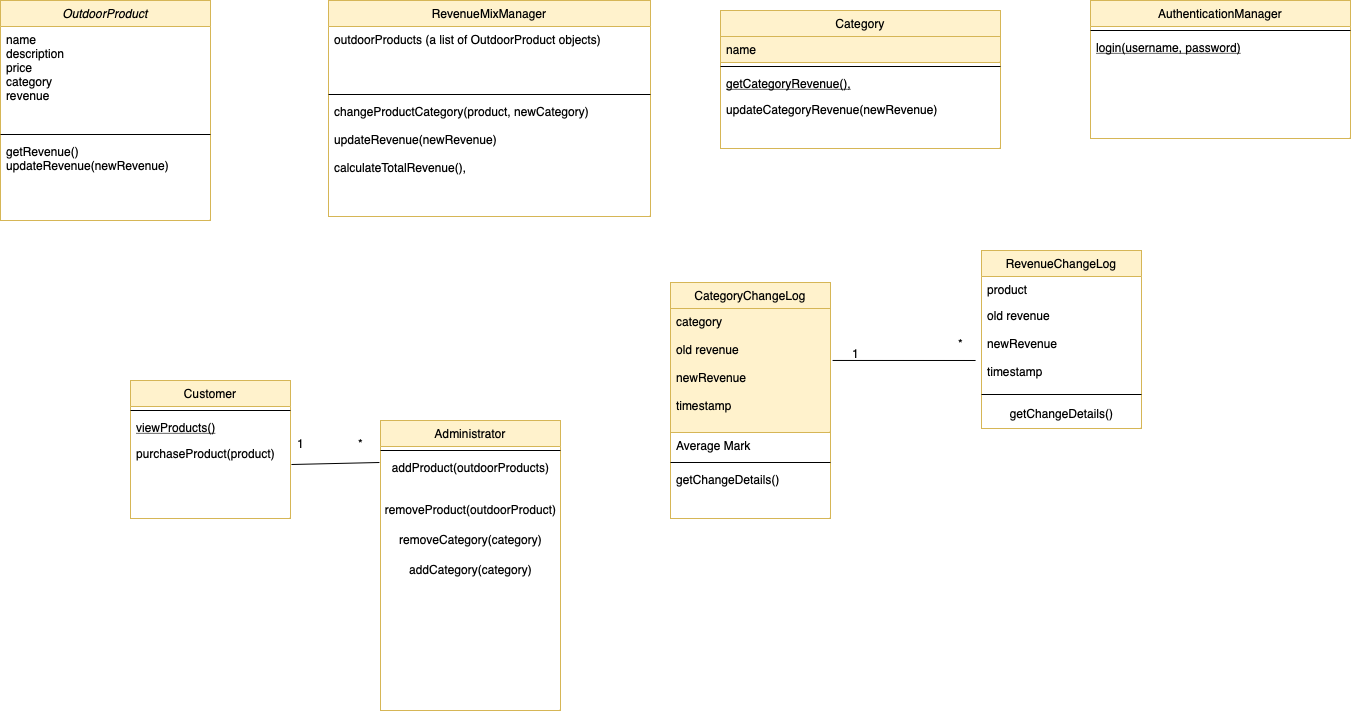

The diagram above was exported from draw.io. Its source (the exported page's mxGraphModel, read from the mxfile embedded in the PNG):
<mxGraphModel dx="665" dy="646" grid="1" gridSize="10" guides="1" tooltips="1" connect="1" arrows="1" fold="1" page="1" pageScale="1" pageWidth="827" pageHeight="1169" math="0" shadow="0">
  <root>
    <mxCell id="WIyWlLk6GJQsqaUBKTNV-0" />
    <mxCell id="WIyWlLk6GJQsqaUBKTNV-1" parent="WIyWlLk6GJQsqaUBKTNV-0" />
    <mxCell id="zkfFHV4jXpPFQw0GAbJ--0" value="OutdoorProduct" style="swimlane;fontStyle=2;align=center;verticalAlign=top;childLayout=stackLayout;horizontal=1;startSize=26;horizontalStack=0;resizeParent=1;resizeLast=0;collapsible=1;marginBottom=0;rounded=0;shadow=0;strokeWidth=1;fillColor=#fff2cc;strokeColor=#d6b656;" parent="WIyWlLk6GJQsqaUBKTNV-1" vertex="1">
      <mxGeometry x="180" y="120" width="210" height="220" as="geometry">
        <mxRectangle x="230" y="140" width="160" height="26" as="alternateBounds" />
      </mxGeometry>
    </mxCell>
    <mxCell id="zkfFHV4jXpPFQw0GAbJ--2" value="name&#10;description&#10;price&#10;category&#10;revenue" style="text;align=left;verticalAlign=top;spacingLeft=4;spacingRight=4;overflow=hidden;rotatable=0;points=[[0,0.5],[1,0.5]];portConstraint=eastwest;rounded=0;shadow=0;html=0;" parent="zkfFHV4jXpPFQw0GAbJ--0" vertex="1">
      <mxGeometry y="26" width="210" height="104" as="geometry" />
    </mxCell>
    <mxCell id="zkfFHV4jXpPFQw0GAbJ--4" value="" style="line;html=1;strokeWidth=1;align=left;verticalAlign=middle;spacingTop=-1;spacingLeft=3;spacingRight=3;rotatable=0;labelPosition=right;points=[];portConstraint=eastwest;" parent="zkfFHV4jXpPFQw0GAbJ--0" vertex="1">
      <mxGeometry y="130" width="210" height="8" as="geometry" />
    </mxCell>
    <mxCell id="zkfFHV4jXpPFQw0GAbJ--5" value="getRevenue()&#10;updateRevenue(newRevenue)&#10;" style="text;align=left;verticalAlign=top;spacingLeft=4;spacingRight=4;overflow=hidden;rotatable=0;points=[[0,0.5],[1,0.5]];portConstraint=eastwest;" parent="zkfFHV4jXpPFQw0GAbJ--0" vertex="1">
      <mxGeometry y="138" width="210" height="32" as="geometry" />
    </mxCell>
    <mxCell id="zkfFHV4jXpPFQw0GAbJ--6" value="RevenueChangeLog" style="swimlane;fontStyle=0;align=center;verticalAlign=top;childLayout=stackLayout;horizontal=1;startSize=26;horizontalStack=0;resizeParent=1;resizeLast=0;collapsible=1;marginBottom=0;rounded=0;shadow=0;strokeWidth=1;fillColor=#fff2cc;strokeColor=#d6b656;" parent="WIyWlLk6GJQsqaUBKTNV-1" vertex="1">
      <mxGeometry x="1161" y="370" width="160" height="178" as="geometry">
        <mxRectangle x="130" y="380" width="160" height="26" as="alternateBounds" />
      </mxGeometry>
    </mxCell>
    <mxCell id="zkfFHV4jXpPFQw0GAbJ--7" value="product&#10;&#10;" style="text;align=left;verticalAlign=top;spacingLeft=4;spacingRight=4;overflow=hidden;rotatable=0;points=[[0,0.5],[1,0.5]];portConstraint=eastwest;" parent="zkfFHV4jXpPFQw0GAbJ--6" vertex="1">
      <mxGeometry y="26" width="160" height="26" as="geometry" />
    </mxCell>
    <mxCell id="zkfFHV4jXpPFQw0GAbJ--8" value="old revenue&#10;&#10;newRevenue&#10;&#10;timestamp" style="text;align=left;verticalAlign=top;spacingLeft=4;spacingRight=4;overflow=hidden;rotatable=0;points=[[0,0.5],[1,0.5]];portConstraint=eastwest;rounded=0;shadow=0;html=0;" parent="zkfFHV4jXpPFQw0GAbJ--6" vertex="1">
      <mxGeometry y="52" width="160" height="88" as="geometry" />
    </mxCell>
    <mxCell id="zkfFHV4jXpPFQw0GAbJ--9" value="" style="line;html=1;strokeWidth=1;align=left;verticalAlign=middle;spacingTop=-1;spacingLeft=3;spacingRight=3;rotatable=0;labelPosition=right;points=[];portConstraint=eastwest;" parent="zkfFHV4jXpPFQw0GAbJ--6" vertex="1">
      <mxGeometry y="140" width="160" height="8" as="geometry" />
    </mxCell>
    <mxCell id="0jZiqrqWAx_iTmvURfyo-41" value="getChangeDetails()&lt;span style=&quot;font-family: -webkit-standard; font-size: medium; text-align: start;&quot;&gt;&lt;/span&gt;" style="text;html=1;align=center;verticalAlign=middle;resizable=0;points=[];autosize=1;strokeColor=none;fillColor=none;" parent="zkfFHV4jXpPFQw0GAbJ--6" vertex="1">
      <mxGeometry y="148" width="160" height="30" as="geometry" />
    </mxCell>
    <mxCell id="zkfFHV4jXpPFQw0GAbJ--17" value="RevenueMixManager" style="swimlane;fontStyle=0;align=center;verticalAlign=top;childLayout=stackLayout;horizontal=1;startSize=26;horizontalStack=0;resizeParent=1;resizeLast=0;collapsible=1;marginBottom=0;rounded=0;shadow=0;strokeWidth=1;fillColor=#fff2cc;strokeColor=#d6b656;" parent="WIyWlLk6GJQsqaUBKTNV-1" vertex="1">
      <mxGeometry x="508" y="120" width="322" height="216" as="geometry">
        <mxRectangle x="550" y="140" width="160" height="26" as="alternateBounds" />
      </mxGeometry>
    </mxCell>
    <mxCell id="zkfFHV4jXpPFQw0GAbJ--19" value="outdoorProducts (a list of OutdoorProduct objects)&#10;" style="text;align=left;verticalAlign=top;spacingLeft=4;spacingRight=4;overflow=hidden;rotatable=0;points=[[0,0.5],[1,0.5]];portConstraint=eastwest;rounded=0;shadow=0;html=0;" parent="zkfFHV4jXpPFQw0GAbJ--17" vertex="1">
      <mxGeometry y="26" width="322" height="64" as="geometry" />
    </mxCell>
    <mxCell id="zkfFHV4jXpPFQw0GAbJ--23" value="" style="line;html=1;strokeWidth=1;align=left;verticalAlign=middle;spacingTop=-1;spacingLeft=3;spacingRight=3;rotatable=0;labelPosition=right;points=[];portConstraint=eastwest;" parent="zkfFHV4jXpPFQw0GAbJ--17" vertex="1">
      <mxGeometry y="90" width="322" height="8" as="geometry" />
    </mxCell>
    <mxCell id="zkfFHV4jXpPFQw0GAbJ--24" value="changeProductCategory(product, newCategory)&#10;&#10;updateRevenue(newRevenue)&#10;&#10;calculateTotalRevenue()," style="text;align=left;verticalAlign=top;spacingLeft=4;spacingRight=4;overflow=hidden;rotatable=0;points=[[0,0.5],[1,0.5]];portConstraint=eastwest;" parent="zkfFHV4jXpPFQw0GAbJ--17" vertex="1">
      <mxGeometry y="98" width="322" height="82" as="geometry" />
    </mxCell>
    <mxCell id="0jZiqrqWAx_iTmvURfyo-6" value="Category" style="swimlane;fontStyle=0;align=center;verticalAlign=top;childLayout=stackLayout;horizontal=1;startSize=26;horizontalStack=0;resizeParent=1;resizeLast=0;collapsible=1;marginBottom=0;rounded=0;shadow=0;strokeWidth=1;fillColor=#fff2cc;strokeColor=#d6b656;" parent="WIyWlLk6GJQsqaUBKTNV-1" vertex="1">
      <mxGeometry x="900" y="130" width="280" height="138" as="geometry">
        <mxRectangle x="130" y="380" width="160" height="26" as="alternateBounds" />
      </mxGeometry>
    </mxCell>
    <mxCell id="0jZiqrqWAx_iTmvURfyo-7" value="name" style="text;align=left;verticalAlign=top;spacingLeft=4;spacingRight=4;overflow=hidden;rotatable=0;points=[[0,0.5],[1,0.5]];portConstraint=eastwest;fillColor=#fff2cc;strokeColor=#d6b656;" parent="0jZiqrqWAx_iTmvURfyo-6" vertex="1">
      <mxGeometry y="26" width="280" height="26" as="geometry" />
    </mxCell>
    <mxCell id="0jZiqrqWAx_iTmvURfyo-9" value="" style="line;html=1;strokeWidth=1;align=left;verticalAlign=middle;spacingTop=-1;spacingLeft=3;spacingRight=3;rotatable=0;labelPosition=right;points=[];portConstraint=eastwest;" parent="0jZiqrqWAx_iTmvURfyo-6" vertex="1">
      <mxGeometry y="52" width="280" height="8" as="geometry" />
    </mxCell>
    <mxCell id="0jZiqrqWAx_iTmvURfyo-10" value="getCategoryRevenue()," style="text;align=left;verticalAlign=top;spacingLeft=4;spacingRight=4;overflow=hidden;rotatable=0;points=[[0,0.5],[1,0.5]];portConstraint=eastwest;fontStyle=4" parent="0jZiqrqWAx_iTmvURfyo-6" vertex="1">
      <mxGeometry y="60" width="280" height="26" as="geometry" />
    </mxCell>
    <mxCell id="0jZiqrqWAx_iTmvURfyo-11" value="updateCategoryRevenue(newRevenue)" style="text;align=left;verticalAlign=top;spacingLeft=4;spacingRight=4;overflow=hidden;rotatable=0;points=[[0,0.5],[1,0.5]];portConstraint=eastwest;" parent="0jZiqrqWAx_iTmvURfyo-6" vertex="1">
      <mxGeometry y="86" width="280" height="26" as="geometry" />
    </mxCell>
    <mxCell id="0jZiqrqWAx_iTmvURfyo-12" value="CategoryChangeLog" style="swimlane;fontStyle=0;align=center;verticalAlign=top;childLayout=stackLayout;horizontal=1;startSize=26;horizontalStack=0;resizeParent=1;resizeLast=0;collapsible=1;marginBottom=0;rounded=0;shadow=0;strokeWidth=1;fillColor=#fff2cc;strokeColor=#d6b656;" parent="WIyWlLk6GJQsqaUBKTNV-1" vertex="1">
      <mxGeometry x="850" y="402" width="160" height="236" as="geometry">
        <mxRectangle x="130" y="380" width="160" height="26" as="alternateBounds" />
      </mxGeometry>
    </mxCell>
    <mxCell id="0jZiqrqWAx_iTmvURfyo-13" value="category&#10;&#10;old revenue&#10;&#10;newRevenue&#10;&#10;timestamp&#10;&#10;" style="text;align=left;verticalAlign=top;spacingLeft=4;spacingRight=4;overflow=hidden;rotatable=0;points=[[0,0.5],[1,0.5]];portConstraint=eastwest;fillColor=#fff2cc;strokeColor=#d6b656;" parent="0jZiqrqWAx_iTmvURfyo-12" vertex="1">
      <mxGeometry y="26" width="160" height="124" as="geometry" />
    </mxCell>
    <mxCell id="0jZiqrqWAx_iTmvURfyo-14" value="Average Mark" style="text;align=left;verticalAlign=top;spacingLeft=4;spacingRight=4;overflow=hidden;rotatable=0;points=[[0,0.5],[1,0.5]];portConstraint=eastwest;rounded=0;shadow=0;html=0;" parent="0jZiqrqWAx_iTmvURfyo-12" vertex="1">
      <mxGeometry y="150" width="160" height="26" as="geometry" />
    </mxCell>
    <mxCell id="0jZiqrqWAx_iTmvURfyo-15" value="" style="line;html=1;strokeWidth=1;align=left;verticalAlign=middle;spacingTop=-1;spacingLeft=3;spacingRight=3;rotatable=0;labelPosition=right;points=[];portConstraint=eastwest;" parent="0jZiqrqWAx_iTmvURfyo-12" vertex="1">
      <mxGeometry y="176" width="160" height="8" as="geometry" />
    </mxCell>
    <mxCell id="0jZiqrqWAx_iTmvURfyo-17" value="getChangeDetails()" style="text;align=left;verticalAlign=top;spacingLeft=4;spacingRight=4;overflow=hidden;rotatable=0;points=[[0,0.5],[1,0.5]];portConstraint=eastwest;" parent="0jZiqrqWAx_iTmvURfyo-12" vertex="1">
      <mxGeometry y="184" width="160" height="26" as="geometry" />
    </mxCell>
    <mxCell id="0jZiqrqWAx_iTmvURfyo-18" value="Administrator" style="swimlane;fontStyle=0;align=center;verticalAlign=top;childLayout=stackLayout;horizontal=1;startSize=26;horizontalStack=0;resizeParent=1;resizeLast=0;collapsible=1;marginBottom=0;rounded=0;shadow=0;strokeWidth=1;fillColor=#fff2cc;strokeColor=#d6b656;" parent="WIyWlLk6GJQsqaUBKTNV-1" vertex="1">
      <mxGeometry x="560" y="540" width="180" height="290" as="geometry">
        <mxRectangle x="130" y="380" width="160" height="26" as="alternateBounds" />
      </mxGeometry>
    </mxCell>
    <mxCell id="0jZiqrqWAx_iTmvURfyo-21" value="" style="line;html=1;strokeWidth=1;align=left;verticalAlign=middle;spacingTop=-1;spacingLeft=3;spacingRight=3;rotatable=0;labelPosition=right;points=[];portConstraint=eastwest;" parent="0jZiqrqWAx_iTmvURfyo-18" vertex="1">
      <mxGeometry y="26" width="180" height="8" as="geometry" />
    </mxCell>
    <mxCell id="41wJpeuC6bAHu_5uVVGJ-0" value="addProduct(outdoorProducts)&lt;br&gt;&lt;br&gt;" style="text;html=1;align=center;verticalAlign=middle;resizable=0;points=[];autosize=1;strokeColor=none;fillColor=none;" vertex="1" parent="0jZiqrqWAx_iTmvURfyo-18">
      <mxGeometry y="34" width="180" height="40" as="geometry" />
    </mxCell>
    <mxCell id="41wJpeuC6bAHu_5uVVGJ-1" value="removeProduct(outdoorProduct)" style="text;html=1;align=center;verticalAlign=middle;resizable=0;points=[];autosize=1;strokeColor=none;fillColor=none;" vertex="1" parent="0jZiqrqWAx_iTmvURfyo-18">
      <mxGeometry y="74" width="180" height="30" as="geometry" />
    </mxCell>
    <mxCell id="41wJpeuC6bAHu_5uVVGJ-3" value="removeCategory(category)" style="text;html=1;align=center;verticalAlign=middle;resizable=0;points=[];autosize=1;strokeColor=none;fillColor=none;" vertex="1" parent="0jZiqrqWAx_iTmvURfyo-18">
      <mxGeometry y="104" width="180" height="30" as="geometry" />
    </mxCell>
    <mxCell id="41wJpeuC6bAHu_5uVVGJ-2" value="addCategory(category)" style="text;html=1;align=center;verticalAlign=middle;resizable=0;points=[];autosize=1;strokeColor=none;fillColor=none;" vertex="1" parent="0jZiqrqWAx_iTmvURfyo-18">
      <mxGeometry y="134" width="180" height="30" as="geometry" />
    </mxCell>
    <mxCell id="0jZiqrqWAx_iTmvURfyo-24" value="AuthenticationManager" style="swimlane;fontStyle=0;align=center;verticalAlign=top;childLayout=stackLayout;horizontal=1;startSize=26;horizontalStack=0;resizeParent=1;resizeLast=0;collapsible=1;marginBottom=0;rounded=0;shadow=0;strokeWidth=1;fillColor=#fff2cc;strokeColor=#d6b656;" parent="WIyWlLk6GJQsqaUBKTNV-1" vertex="1">
      <mxGeometry x="1270" y="120" width="260" height="138" as="geometry">
        <mxRectangle x="130" y="380" width="160" height="26" as="alternateBounds" />
      </mxGeometry>
    </mxCell>
    <mxCell id="0jZiqrqWAx_iTmvURfyo-27" value="" style="line;html=1;strokeWidth=1;align=left;verticalAlign=middle;spacingTop=-1;spacingLeft=3;spacingRight=3;rotatable=0;labelPosition=right;points=[];portConstraint=eastwest;" parent="0jZiqrqWAx_iTmvURfyo-24" vertex="1">
      <mxGeometry y="26" width="260" height="8" as="geometry" />
    </mxCell>
    <mxCell id="0jZiqrqWAx_iTmvURfyo-28" value="login(username, password)" style="text;align=left;verticalAlign=top;spacingLeft=4;spacingRight=4;overflow=hidden;rotatable=0;points=[[0,0.5],[1,0.5]];portConstraint=eastwest;fontStyle=4" parent="0jZiqrqWAx_iTmvURfyo-24" vertex="1">
      <mxGeometry y="34" width="260" height="26" as="geometry" />
    </mxCell>
    <mxCell id="0jZiqrqWAx_iTmvURfyo-31" value="Customer" style="swimlane;fontStyle=0;align=center;verticalAlign=top;childLayout=stackLayout;horizontal=1;startSize=26;horizontalStack=0;resizeParent=1;resizeLast=0;collapsible=1;marginBottom=0;rounded=0;shadow=0;strokeWidth=1;fillColor=#fff2cc;strokeColor=#d6b656;" parent="WIyWlLk6GJQsqaUBKTNV-1" vertex="1">
      <mxGeometry x="310" y="500" width="160" height="138" as="geometry">
        <mxRectangle x="130" y="380" width="160" height="26" as="alternateBounds" />
      </mxGeometry>
    </mxCell>
    <mxCell id="0jZiqrqWAx_iTmvURfyo-34" value="" style="line;html=1;strokeWidth=1;align=left;verticalAlign=middle;spacingTop=-1;spacingLeft=3;spacingRight=3;rotatable=0;labelPosition=right;points=[];portConstraint=eastwest;" parent="0jZiqrqWAx_iTmvURfyo-31" vertex="1">
      <mxGeometry y="26" width="160" height="8" as="geometry" />
    </mxCell>
    <mxCell id="0jZiqrqWAx_iTmvURfyo-35" value="viewProducts()&#10;" style="text;align=left;verticalAlign=top;spacingLeft=4;spacingRight=4;overflow=hidden;rotatable=0;points=[[0,0.5],[1,0.5]];portConstraint=eastwest;fontStyle=4" parent="0jZiqrqWAx_iTmvURfyo-31" vertex="1">
      <mxGeometry y="34" width="160" height="26" as="geometry" />
    </mxCell>
    <mxCell id="0jZiqrqWAx_iTmvURfyo-36" value="purchaseProduct(product)" style="text;align=left;verticalAlign=top;spacingLeft=4;spacingRight=4;overflow=hidden;rotatable=0;points=[[0,0.5],[1,0.5]];portConstraint=eastwest;" parent="0jZiqrqWAx_iTmvURfyo-31" vertex="1">
      <mxGeometry y="60" width="160" height="26" as="geometry" />
    </mxCell>
    <mxCell id="41wJpeuC6bAHu_5uVVGJ-5" value="" style="endArrow=none;html=1;rounded=0;entryX=-0.037;entryY=0.659;entryDx=0;entryDy=0;entryPerimeter=0;exitX=1.013;exitY=0.419;exitDx=0;exitDy=0;exitPerimeter=0;" edge="1" parent="WIyWlLk6GJQsqaUBKTNV-1" source="0jZiqrqWAx_iTmvURfyo-13" target="zkfFHV4jXpPFQw0GAbJ--8">
      <mxGeometry width="50" height="50" relative="1" as="geometry">
        <mxPoint x="900" y="420" as="sourcePoint" />
        <mxPoint x="950" y="370" as="targetPoint" />
      </mxGeometry>
    </mxCell>
    <mxCell id="41wJpeuC6bAHu_5uVVGJ-6" value="1" style="text;html=1;align=center;verticalAlign=middle;resizable=0;points=[];autosize=1;strokeColor=none;fillColor=none;" vertex="1" parent="WIyWlLk6GJQsqaUBKTNV-1">
      <mxGeometry x="1020" y="458" width="30" height="30" as="geometry" />
    </mxCell>
    <mxCell id="41wJpeuC6bAHu_5uVVGJ-7" value="*" style="text;html=1;align=center;verticalAlign=middle;resizable=0;points=[];autosize=1;strokeColor=none;fillColor=none;" vertex="1" parent="WIyWlLk6GJQsqaUBKTNV-1">
      <mxGeometry x="1125" y="448" width="30" height="30" as="geometry" />
    </mxCell>
    <mxCell id="41wJpeuC6bAHu_5uVVGJ-9" value="" style="endArrow=none;html=1;rounded=0;exitX=1.006;exitY=0.923;exitDx=0;exitDy=0;exitPerimeter=0;entryX=-0.006;entryY=0.2;entryDx=0;entryDy=0;entryPerimeter=0;" edge="1" parent="WIyWlLk6GJQsqaUBKTNV-1" source="0jZiqrqWAx_iTmvURfyo-36" target="41wJpeuC6bAHu_5uVVGJ-0">
      <mxGeometry width="50" height="50" relative="1" as="geometry">
        <mxPoint x="560" y="620" as="sourcePoint" />
        <mxPoint x="610" y="570" as="targetPoint" />
      </mxGeometry>
    </mxCell>
    <mxCell id="41wJpeuC6bAHu_5uVVGJ-10" value="1" style="text;html=1;align=center;verticalAlign=middle;resizable=0;points=[];autosize=1;strokeColor=none;fillColor=none;" vertex="1" parent="WIyWlLk6GJQsqaUBKTNV-1">
      <mxGeometry x="465" y="548" width="30" height="30" as="geometry" />
    </mxCell>
    <mxCell id="41wJpeuC6bAHu_5uVVGJ-14" value="*" style="text;html=1;align=center;verticalAlign=middle;resizable=0;points=[];autosize=1;strokeColor=none;fillColor=none;" vertex="1" parent="WIyWlLk6GJQsqaUBKTNV-1">
      <mxGeometry x="525" y="548" width="30" height="30" as="geometry" />
    </mxCell>
  </root>
</mxGraphModel>